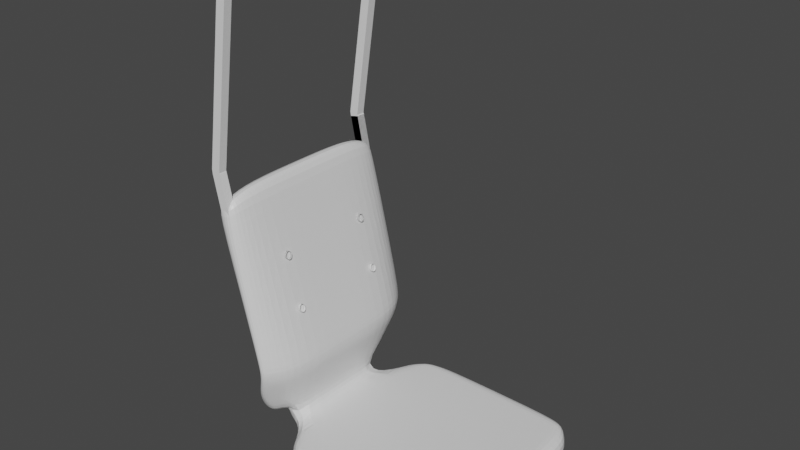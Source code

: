 # Source: Office_Chairs.blend  (saved by Blender 2.81.16; exported with 4.5.12 LTS)
import bpy
from mathutils import Matrix  # noqa: F401  (used for matrix-valued properties, if any)

bpy.ops.wm.read_factory_settings(use_empty=True)
scene = bpy.context.scene
scene.name = 'Scene'

# ---- collections
col_collection = bpy.data.collections.new('Collection'); scene.collection.children.link(col_collection)

# ---- materials (node trees are filled in below, after node groups)
mat_material_001 = bpy.data.materials.new('Material.001')
mat_material_001.alpha_threshold = 0.0
mat_material_001.use_transparent_shadow = False
mat_material_001.line_color = (0.0, 0.0, 0.0, 1.0)

# ---- material node trees
mat_material_001.use_nodes = True; mat_material_001.node_tree.nodes.clear()
_N = mat_material_001.node_tree.nodes; _L = mat_material_001.node_tree.links
n0 = _N.new('ShaderNodeOutputMaterial'); n0.name = 'Material Output'; n0.location = (300, 300)
n1 = _N.new('ShaderNodeBsdfPrincipled'); n1.name = 'Principled BSDF'; n1.location = (10, 300)
n1.distribution = 'GGX'
n1.subsurface_method = 'BURLEY'
n1.inputs[2].default_value = 0.4
n1.inputs[3].default_value = 1.45
n1.inputs[27].default_value = (0.0, 0.0, 0.0, 1.0)
n1.inputs[28].default_value = 1.0
_L.new(n1.outputs[0], n0.inputs[0])
n0.is_active_output = True

# ---- world
world_world = bpy.data.worlds.new('World'); scene.world = world_world
world_world.use_nodes = True; world_world.node_tree.nodes.clear()
_N = world_world.node_tree.nodes; _L = world_world.node_tree.links
n0 = _N.new('ShaderNodeOutputWorld'); n0.name = 'World Output'; n0.location = (300, 300)
n1 = _N.new('ShaderNodeBackground'); n1.name = 'Background'; n1.location = (10, 300)
n1.inputs[0].default_value = (0.05088, 0.05088, 0.05088, 1.0)
_L.new(n1.outputs[0], n0.inputs[0])
n0.is_active_output = True
world_world.color = (0.05088, 0.05088, 0.05088)
world_world.use_sun_shadow = False
world_world.sun_shadow_jitter_overblur = 0.0

# ---- meshes
me_cube_001 = bpy.data.meshes.new('Cube.001')
me_cube_001.from_pydata([(-0.2607, 0.1909, 0.07124), (-0.2726, 0.1868, 0.08004), (-0.2193, -3.305e-08, 0.07125), (-0.287, -3.305e-08, 0.08004), (-0.3027, 0.1962, 0.4843), (-0.337, 0.1977, 0.476), (-0.297, -3.305e-08, 0.5164), (-0.3356, -3.305e-08, 0.5092), (-0.2608, 0.1587, 0.01697), (-0.2959, 0.1582, 0.025), (-0.2367, -3.305e-08, 0.0111), (-0.2956, -3.305e-08, 0.0221), (-0.3356, 0.1251, 0.5092), (-0.2193, 0.1222, 0.07125), (-0.297, 0.1251, 0.5164), (-0.287, 0.1222, 0.08004), (-0.2367, 0.116, 0.0111), (-0.2956, 0.1077, 0.0221), (-0.3005, 0.1775, 0.5045), (-0.2871, 0.1608, 0.08004), (-0.3146, 0.1393, 0.01939), (-0.3392, 0.1852, 0.4903), (-0.2424, 0.1683, 0.07107), (-0.2557, 0.1338, 0.009489), (-0.3305, 0.2043, 0.4577), (-0.2837, -3.305e-08, 0.4592), (-0.3526, -3.305e-08, 0.452), (-0.3052, 0.2077, 0.46), (-0.3526, 0.1251, 0.452), (-0.2837, 0.1251, 0.4592), (-0.2898, 0.1799, 0.4598), (-0.3457, 0.183, 0.452), (-0.2644, -3.305e-08, 0.1437), (-0.2392, 0.2072, 0.1432), (-0.1964, 0.1251, 0.1441), (-0.2166, 0.1793, 0.143), (-0.2506, 0.2002, 0.1437), (-0.1964, -3.305e-08, 0.1441), (-0.2644, 0.1251, 0.1437), (-0.2633, 0.1704, 0.1437), (-0.2671, -3.305e-08, 0.1201), (-0.2415, 0.2034, 0.1208), (-0.1986, 0.1243, 0.1215), (-0.2202, 0.1771, 0.1206), (-0.2546, 0.1976, 0.1201), (-0.1986, -3.305e-08, 0.1215), (-0.2671, 0.1243, 0.1201), (-0.2665, 0.1681, 0.1201), (-0.2511, 0.2014, 0.1603), (-0.1965, -3.305e-08, 0.166), (-0.2654, 0.1251, 0.1603), (-0.2638, 0.1716, 0.1603), (-0.2654, -3.305e-08, 0.1603), (-0.2376, 0.2086, 0.1651), (-0.1965, 0.1251, 0.166), (-0.215, 0.1808, 0.1649), (-0.2383, -3.305e-08, -0.05685), (-0.2863, -3.305e-08, -0.04041), (-0.2383, 0.11, -0.05685), (-0.2863, 0.11, -0.04041), (-0.2066, 0.1615, 0.001375), (-0.2066, -3.305e-08, 0.001375), (-0.2069, 0.1615, -0.05697), (-0.2069, -3.305e-08, -0.05697), (0.2286, 0.1615, -0.001521), (0.2286, -3.305e-08, -0.001521), (0.2283, 0.1615, -0.05986), (0.2283, -3.305e-08, -0.05986), (-0.157, 0.206, 0.001375), (-0.1573, 0.206, -0.05697), (0.1943, 0.2149, -0.001521), (0.194, 0.2149, -0.05986), (-0.1121, -3.305e-08, 0.0007455), (-0.1121, 0.1615, 0.0007455), (-0.1124, -3.305e-08, -0.05759), (-0.1124, 0.1615, -0.05759), (-0.07133, 0.2291, 0.0007455), (-0.07162, 0.2291, -0.05759), (0.1462, -3.305e-08, -0.0009725), (0.1459, -3.305e-08, -0.05931), (0.1459, 0.1615, -0.05931), (0.1135, 0.2291, -0.05931), (0.1462, 0.1615, -0.0009725), (0.1138, 0.2291, -0.0009726), (0.2133, 0.1924, -0.05986), (0.2136, 0.1924, -0.001521), (-0.1821, 0.1924, -0.05697), (-0.1818, 0.1924, 0.001375), (-0.1005, 0.1924, 0.0007456), (-0.1008, 0.1924, -0.05759), (0.1395, 0.1924, -0.05931), (0.1398, 0.1924, -0.0009726), (-0.1635, 0.1615, 0.001088), (-0.1191, 0.2248, 0.001088), (-0.1635, -3.305e-08, 0.001088), (-0.1638, -3.305e-08, -0.05725), (-0.1638, 0.1615, -0.05725), (-0.1194, 0.2248, -0.05725), (-0.1462, 0.1924, 0.001088), (-0.1465, 0.1924, -0.05725), (0.1832, -3.305e-08, -0.001219), (0.1829, -3.305e-08, -0.05956), (0.1829, 0.1615, -0.05956), (0.1638, 0.2244, -0.05956), (0.1832, 0.1615, -0.001219), (0.1641, 0.2244, -0.001219), (0.1748, 0.1924, -0.05956), (0.1751, 0.1924, -0.001219), (-0.2561, 0.09527, 0.3645), (-0.2537, 0.09955, 0.356), (-0.2537, 0.1081, 0.356), (-0.2561, 0.1124, 0.3645), (-0.2586, 0.1081, 0.373), (-0.2586, 0.09955, 0.373), (-0.2561, 0.09527, 0.3645), (-0.2537, 0.09955, 0.356), (-0.2537, 0.1081, 0.356), (-0.2561, 0.1124, 0.3645), (-0.2586, 0.1081, 0.373), (-0.2586, 0.09955, 0.373), (-0.2561, 0.09527, 0.3645), (-0.2537, 0.09955, 0.356), (-0.2537, 0.1081, 0.356), (-0.2561, 0.1124, 0.3645), (-0.2586, 0.1081, 0.373), (-0.2586, 0.09955, 0.373), (-0.2561, 0.09527, 0.3645), (-0.2537, 0.09955, 0.356), (-0.2537, 0.1081, 0.356), (-0.2561, 0.1124, 0.3645), (-0.2586, 0.1081, 0.373), (-0.2586, 0.09955, 0.373), (-0.2514, 0.09539, 0.3654), (-0.2489, 0.09967, 0.3569), (-0.2489, 0.1082, 0.3569), (-0.2514, 0.1125, 0.3654), (-0.2538, 0.1082, 0.3739), (-0.2538, 0.09967, 0.3739), (-0.2561, 0.09527, 0.3645), (-0.2537, 0.09955, 0.356), (-0.2537, 0.1081, 0.356), (-0.2561, 0.1124, 0.3645), (-0.2586, 0.1081, 0.373), (-0.2586, 0.09955, 0.373), (-0.2561, 0.09527, 0.3645), (-0.2537, 0.09955, 0.356), (-0.2537, 0.1081, 0.356), (-0.2561, 0.1124, 0.3645), (-0.2586, 0.1081, 0.373), (-0.2586, 0.09955, 0.373), (-0.2561, 0.09527, 0.3645), (-0.2537, 0.09955, 0.356), (-0.2537, 0.1081, 0.356), (-0.2561, 0.1124, 0.3645), (-0.2586, 0.1081, 0.373), (-0.2586, 0.09955, 0.373), (-0.2561, 0.09527, 0.3645), (-0.2537, 0.09955, 0.356), (-0.2537, 0.1081, 0.356), (-0.2561, 0.1124, 0.3645), (-0.2586, 0.1081, 0.373), (-0.2586, 0.09955, 0.373), (-0.2514, 0.09539, 0.3654), (-0.2489, 0.09967, 0.3569), (-0.2489, 0.1082, 0.3569), (-0.2514, 0.1125, 0.3654), (-0.2538, 0.1082, 0.3739), (-0.2538, 0.09967, 0.3739), (-0.2252, 0.09558, 0.259), (-0.2228, 0.0998, 0.2505), (-0.2229, 0.1084, 0.2504), (-0.2254, 0.1127, 0.2588), (-0.2278, 0.1085, 0.2673), (-0.2277, 0.09992, 0.2674), (-0.2252, 0.09558, 0.259), (-0.2228, 0.0998, 0.2505), (-0.2229, 0.1084, 0.2504), (-0.2254, 0.1127, 0.2588), (-0.2278, 0.1085, 0.2673), (-0.2277, 0.09992, 0.2674), (-0.2252, 0.09558, 0.259), (-0.2228, 0.0998, 0.2505), (-0.2229, 0.1084, 0.2504), (-0.2254, 0.1127, 0.2588), (-0.2278, 0.1085, 0.2673), (-0.2277, 0.09992, 0.2674), (-0.2252, 0.09558, 0.259), (-0.2228, 0.0998, 0.2505), (-0.2229, 0.1084, 0.2504), (-0.2254, 0.1127, 0.2588), (-0.2278, 0.1085, 0.2673), (-0.2277, 0.09992, 0.2674), (-0.2204, 0.09578, 0.2599), (-0.218, 0.1, 0.2514), (-0.2182, 0.1086, 0.2513), (-0.2207, 0.1129, 0.2597), (-0.223, 0.1087, 0.2682), (-0.2229, 0.1001, 0.2683)], [], [(29, 14, 6, 25), (26, 25, 6, 7), (21, 18, 4, 5), (46, 15, 3, 40), (2, 3, 11, 10), (44, 41, 0, 1), (17, 16, 58, 59), (1, 0, 8, 9), (19, 1, 9, 20), (13, 2, 10, 16), (22, 13, 16, 23), (3, 15, 17, 11), (20, 23, 16, 17), (47, 19, 15, 46), (7, 6, 14, 12), (30, 18, 14, 29), (27, 4, 18, 30), (44, 1, 19, 47), (9, 8, 23, 20), (0, 22, 23, 8), (15, 19, 20, 17), (12, 14, 18, 21), (5, 24, 31, 21), (53, 27, 30, 55), (55, 30, 29, 54), (21, 31, 28, 12), (5, 4, 27, 24), (12, 28, 26, 7), (52, 49, 25, 26), (54, 29, 25, 49), (42, 34, 37, 45), (40, 45, 37, 32), (43, 35, 34, 42), (41, 33, 35, 43), (48, 36, 39, 51), (51, 39, 38, 50), (48, 53, 33, 36), (50, 38, 32, 52), (0, 41, 43, 22), (22, 43, 42, 13), (3, 2, 45, 40), (13, 42, 45, 2), (36, 44, 47, 39), (39, 47, 46, 38), (36, 33, 41, 44), (38, 46, 40, 32), (28, 50, 52, 26), (24, 27, 53, 48), (31, 51, 50, 28), (24, 48, 51, 31), (34, 54, 49, 37), (32, 37, 49, 52), (35, 55, 54, 34), (33, 53, 55, 35), (59, 58, 56, 57), (10, 11, 57, 56), (58, 16, 60, 62), (11, 17, 59, 57), (104, 100, 65, 64), (10, 56, 63, 61), (16, 10, 61, 60), (56, 58, 62, 63), (64, 65, 67, 66), (100, 101, 67, 65), (101, 102, 66, 67), (85, 84, 71, 70), (103, 105, 70, 71), (99, 86, 69, 97), (86, 87, 68, 69), (107, 85, 70, 105), (98, 88, 76, 93), (90, 89, 77, 81), (97, 93, 76, 77), (95, 96, 75, 74), (94, 95, 74, 72), (92, 94, 72, 73), (106, 90, 81, 103), (88, 91, 83, 76), (77, 76, 83, 81), (74, 75, 80, 79), (72, 74, 79, 78), (73, 72, 78, 82), (73, 82, 91, 88), (102, 80, 90, 106), (80, 75, 89, 90), (92, 73, 88, 98), (104, 64, 85, 107), (62, 60, 87, 86), (96, 62, 86, 99), (64, 66, 84, 85), (75, 96, 99, 89), (60, 92, 98, 87), (60, 61, 94, 92), (61, 63, 95, 94), (63, 62, 96, 95), (69, 68, 93, 97), (87, 98, 93, 68), (89, 99, 97, 77), (82, 104, 107, 91), (66, 102, 106, 84), (84, 106, 103, 71), (91, 107, 105, 83), (81, 83, 105, 103), (79, 80, 102, 101), (78, 79, 101, 100), (82, 78, 100, 104), (113, 112, 118, 119), (111, 110, 116, 117), (109, 108, 114, 115), (108, 113, 119, 114), (112, 111, 117, 118), (110, 109, 115, 116), (114, 119, 125, 120), (118, 117, 123, 124), (116, 115, 121, 122), (119, 118, 124, 125), (117, 116, 122, 123), (115, 114, 120, 121), (125, 124, 130, 131), (123, 122, 128, 129), (121, 120, 126, 127), (120, 125, 131, 126), (124, 123, 129, 130), (122, 121, 127, 128), (126, 131, 137, 132), (130, 129, 135, 136), (128, 127, 133, 134), (131, 130, 136, 137), (129, 128, 134, 135), (127, 126, 132, 133), (143, 142, 148, 149), (141, 140, 146, 147), (139, 138, 144, 145), (138, 143, 149, 144), (142, 141, 147, 148), (140, 139, 145, 146), (144, 149, 155, 150), (148, 147, 153, 154), (146, 145, 151, 152), (149, 148, 154, 155), (147, 146, 152, 153), (145, 144, 150, 151), (155, 154, 160, 161), (153, 152, 158, 159), (151, 150, 156, 157), (150, 155, 161, 156), (154, 153, 159, 160), (152, 151, 157, 158), (156, 161, 167, 162), (160, 159, 165, 166), (158, 157, 163, 164), (161, 160, 166, 167), (159, 158, 164, 165), (157, 156, 162, 163), (173, 172, 178, 179), (171, 170, 176, 177), (169, 168, 174, 175), (168, 173, 179, 174), (172, 171, 177, 178), (170, 169, 175, 176), (174, 179, 185, 180), (178, 177, 183, 184), (176, 175, 181, 182), (179, 178, 184, 185), (177, 176, 182, 183), (175, 174, 180, 181), (185, 184, 190, 191), (183, 182, 188, 189), (181, 180, 186, 187), (180, 185, 191, 186), (184, 183, 189, 190), (182, 181, 187, 188), (186, 191, 197, 192), (190, 189, 195, 196), (188, 187, 193, 194), (191, 190, 196, 197), (189, 188, 194, 195), (187, 186, 192, 193)])
_uv = me_cube_001.uv_layers.new(name='UVMap')
_uv.uv.foreach_set('vector', [0.8361, 0.6364, 0.875, 0.6364, 0.875, 0.75, 0.8361, 0.75, 0.375, 0.9611, 0.625, 0.9611, 0.625, 1.0, 0.375, 1.0, 0.375, 0.2015, 0.625, 0.2015, 0.625, 0.25, 0.375, 0.25, 0.3526, 0.6364, 0.375, 0.6364, 0.375, 0.75, 0.3526, 0.75, 0.625, 0.75, 0.375, 0.75, 0.375, 0.75, 0.625, 0.75, 0.375, 0.4776, 0.625, 0.4776, 0.625, 0.5, 0.375, 0.5, 0.375, 0.6364, 0.625, 0.6364, 0.625, 0.6364, 0.375, 0.6364, 0.375, 0.5, 0.625, 0.5, 0.625, 0.5, 0.375, 0.5, 0.375, 0.5485, 0.375, 0.5, 0.375, 0.5, 0.375, 0.5485, 0.625, 0.6364, 0.625, 0.75, 0.625, 0.75, 0.625, 0.6364, 0.625, 0.5485, 0.625, 0.6364, 0.625, 0.6364, 0.625, 0.5485, 0.375, 0.75, 0.375, 0.6364, 0.375, 0.6364, 0.375, 0.75, 0.375, 0.5485, 0.625, 0.5485, 0.625, 0.6364, 0.375, 0.6364, 0.3526, 0.5485, 0.375, 0.5485, 0.375, 0.6364, 0.3526, 0.6364, 0.375, 0.0, 0.625, 0.0, 0.625, 0.1136, 0.375, 0.1136, 0.8361, 0.5485, 0.875, 0.5485, 0.875, 0.6364, 0.8361, 0.6364, 0.8361, 0.5, 0.875, 0.5, 0.875, 0.5485, 0.8361, 0.5485, 0.3526, 0.5, 0.375, 0.5, 0.375, 0.5485, 0.3526, 0.5485, 0.375, 0.5, 0.625, 0.5, 0.625, 0.5485, 0.375, 0.5485, 0.625, 0.5, 0.625, 0.5485, 0.625, 0.5485, 0.625, 0.5, 0.375, 0.6364, 0.375, 0.5485, 0.375, 0.5485, 0.375, 0.6364, 0.375, 0.1136, 0.625, 0.1136, 0.625, 0.2015, 0.375, 0.2015, 0.125, 0.5, 0.1639, 0.5, 0.1639, 0.5485, 0.125, 0.5485, 0.6766, 0.5, 0.8361, 0.5, 0.8361, 0.5485, 0.6766, 0.5485, 0.6766, 0.5485, 0.8361, 0.5485, 0.8361, 0.6364, 0.6766, 0.6364, 0.125, 0.5485, 0.1639, 0.5485, 0.1639, 0.6364, 0.125, 0.6364, 0.375, 0.25, 0.625, 0.25, 0.625, 0.2889, 0.375, 0.2889, 0.125, 0.6364, 0.1639, 0.6364, 0.1639, 0.75, 0.125, 0.75, 0.375, 0.8016, 0.625, 0.8016, 0.625, 0.9611, 0.375, 0.9611, 0.6766, 0.6364, 0.8361, 0.6364, 0.8361, 0.75, 0.6766, 0.75, 0.6474, 0.6364, 0.657, 0.6364, 0.657, 0.75, 0.6474, 0.75, 0.375, 0.7724, 0.625, 0.7724, 0.625, 0.782, 0.375, 0.782, 0.6474, 0.5485, 0.657, 0.5485, 0.657, 0.6364, 0.6474, 0.6364, 0.6474, 0.5, 0.657, 0.5, 0.657, 0.5485, 0.6474, 0.5485, 0.3234, 0.5, 0.343, 0.5, 0.343, 0.5485, 0.3234, 0.5485, 0.3234, 0.5485, 0.343, 0.5485, 0.343, 0.6364, 0.3234, 0.6364, 0.375, 0.4484, 0.625, 0.4484, 0.625, 0.468, 0.375, 0.468, 0.3234, 0.6364, 0.343, 0.6364, 0.343, 0.75, 0.3234, 0.75, 0.625, 0.5, 0.6474, 0.5, 0.6474, 0.5485, 0.625, 0.5485, 0.625, 0.5485, 0.6474, 0.5485, 0.6474, 0.6364, 0.625, 0.6364, 0.375, 0.75, 0.625, 0.75, 0.625, 0.7724, 0.375, 0.7724, 0.625, 0.6364, 0.6474, 0.6364, 0.6474, 0.75, 0.625, 0.75, 0.343, 0.5, 0.3526, 0.5, 0.3526, 0.5485, 0.343, 0.5485, 0.343, 0.5485, 0.3526, 0.5485, 0.3526, 0.6364, 0.343, 0.6364, 0.375, 0.468, 0.625, 0.468, 0.625, 0.4776, 0.375, 0.4776, 0.343, 0.6364, 0.3526, 0.6364, 0.3526, 0.75, 0.343, 0.75, 0.1639, 0.6364, 0.3234, 0.6364, 0.3234, 0.75, 0.1639, 0.75, 0.375, 0.2889, 0.625, 0.2889, 0.625, 0.4484, 0.375, 0.4484, 0.1639, 0.5485, 0.3234, 0.5485, 0.3234, 0.6364, 0.1639, 0.6364, 0.1639, 0.5, 0.3234, 0.5, 0.3234, 0.5485, 0.1639, 0.5485, 0.657, 0.6364, 0.6766, 0.6364, 0.6766, 0.75, 0.657, 0.75, 0.375, 0.782, 0.625, 0.782, 0.625, 0.8016, 0.375, 0.8016, 0.657, 0.5485, 0.6766, 0.5485, 0.6766, 0.6364, 0.657, 0.6364, 0.657, 0.5, 0.6766, 0.5, 0.6766, 0.5485, 0.657, 0.5485, 0.375, 0.6364, 0.625, 0.6364, 0.625, 0.75, 0.375, 0.75, 0.625, 0.75, 0.375, 0.75, 0.375, 0.75, 0.625, 0.75, 0.625, 0.6364, 0.625, 0.6364, 0.625, 0.6364, 0.625, 0.6364, 0.375, 0.75, 0.375, 0.6364, 0.375, 0.6364, 0.375, 0.75, 0.625, 0.6364, 0.625, 0.75, 0.625, 0.75, 0.625, 0.6364, 0.625, 0.75, 0.625, 0.75, 0.625, 0.75, 0.625, 0.75, 0.625, 0.6364, 0.625, 0.75, 0.625, 0.75, 0.625, 0.6364, 0.625, 0.75, 0.625, 0.6364, 0.625, 0.6364, 0.625, 0.75, 0.625, 0.6364, 0.625, 0.75, 0.625, 0.75, 0.625, 0.6364, 0.625, 0.75, 0.625, 0.75, 0.625, 0.75, 0.625, 0.75, 0.625, 0.75, 0.625, 0.6364, 0.625, 0.6364, 0.625, 0.75, 0.625, 0.6364, 0.625, 0.6364, 0.625, 0.6364, 0.625, 0.6364, 0.625, 0.6364, 0.625, 0.6364, 0.625, 0.6364, 0.625, 0.6364, 0.625, 0.6364, 0.625, 0.6364, 0.625, 0.6364, 0.625, 0.6364, 0.625, 0.6364, 0.625, 0.6364, 0.625, 0.6364, 0.625, 0.6364, 0.625, 0.6364, 0.625, 0.6364, 0.625, 0.6364, 0.625, 0.6364, 0.625, 0.6364, 0.625, 0.6364, 0.625, 0.6364, 0.625, 0.6364, 0.625, 0.6364, 0.625, 0.6364, 0.625, 0.6364, 0.625, 0.6364, 0.625, 0.6364, 0.625, 0.6364, 0.625, 0.6364, 0.625, 0.6364, 0.625, 0.75, 0.625, 0.6364, 0.625, 0.6364, 0.625, 0.75, 0.625, 0.75, 0.625, 0.75, 0.625, 0.75, 0.625, 0.75, 0.625, 0.6364, 0.625, 0.75, 0.625, 0.75, 0.625, 0.6364, 0.625, 0.6364, 0.625, 0.6364, 0.625, 0.6364, 0.625, 0.6364, 0.625, 0.6364, 0.625, 0.6364, 0.625, 0.6364, 0.625, 0.6364, 0.625, 0.6364, 0.625, 0.6364, 0.625, 0.6364, 0.625, 0.6364, 0.625, 0.75, 0.625, 0.6364, 0.625, 0.6364, 0.625, 0.75, 0.625, 0.75, 0.625, 0.75, 0.625, 0.75, 0.625, 0.75, 0.625, 0.6364, 0.625, 0.75, 0.625, 0.75, 0.625, 0.6364, 0.625, 0.6364, 0.625, 0.6364, 0.625, 0.6364, 0.625, 0.6364, 0.625, 0.6364, 0.625, 0.6364, 0.625, 0.6364, 0.625, 0.6364, 0.625, 0.6364, 0.625, 0.6364, 0.625, 0.6364, 0.625, 0.6364, 0.625, 0.6364, 0.625, 0.6364, 0.625, 0.6364, 0.625, 0.6364, 0.625, 0.6364, 0.625, 0.6364, 0.625, 0.6364, 0.625, 0.6364, 0.625, 0.6364, 0.625, 0.6364, 0.625, 0.6364, 0.625, 0.6364, 0.625, 0.6364, 0.625, 0.6364, 0.625, 0.6364, 0.625, 0.6364, 0.625, 0.6364, 0.625, 0.6364, 0.625, 0.6364, 0.625, 0.6364, 0.625, 0.6364, 0.625, 0.6364, 0.625, 0.6364, 0.625, 0.6364, 0.625, 0.6364, 0.625, 0.6364, 0.625, 0.6364, 0.625, 0.6364, 0.625, 0.6364, 0.625, 0.75, 0.625, 0.75, 0.625, 0.6364, 0.625, 0.75, 0.625, 0.75, 0.625, 0.75, 0.625, 0.75, 0.625, 0.75, 0.625, 0.6364, 0.625, 0.6364, 0.625, 0.75, 0.625, 0.6364, 0.625, 0.6364, 0.625, 0.6364, 0.625, 0.6364, 0.625, 0.6364, 0.625, 0.6364, 0.625, 0.6364, 0.625, 0.6364, 0.625, 0.6364, 0.625, 0.6364, 0.625, 0.6364, 0.625, 0.6364, 0.625, 0.6364, 0.625, 0.6364, 0.625, 0.6364, 0.625, 0.6364, 0.625, 0.6364, 0.625, 0.6364, 0.625, 0.6364, 0.625, 0.6364, 0.625, 0.6364, 0.625, 0.6364, 0.625, 0.6364, 0.625, 0.6364, 0.625, 0.6364, 0.625, 0.6364, 0.625, 0.6364, 0.625, 0.6364, 0.625, 0.6364, 0.625, 0.6364, 0.625, 0.6364, 0.625, 0.6364, 0.625, 0.75, 0.625, 0.6364, 0.625, 0.6364, 0.625, 0.75, 0.625, 0.75, 0.625, 0.75, 0.625, 0.75, 0.625, 0.75, 0.625, 0.6364, 0.625, 0.75, 0.625, 0.75, 0.625, 0.6364, 0.0, 0.0, 0.0, 0.0, 0.0, 0.0, 0.0, 0.0, 0.0, 0.0, 0.0, 0.0, 0.0, 0.0, 0.0, 0.0, 0.0, 0.0, 0.0, 0.0, 0.0, 0.0, 0.0, 0.0, 0.0, 0.0, 0.0, 0.0, 0.0, 0.0, 0.0, 0.0, 0.0, 0.0, 0.0, 0.0, 0.0, 0.0, 0.0, 0.0, 0.0, 0.0, 0.0, 0.0, 0.0, 0.0, 0.0, 0.0, 0.0, 0.0, 0.0, 0.0, 0.0, 0.0, 0.0, 0.0, 0.0, 0.0, 0.0, 0.0, 0.0, 0.0, 0.0, 0.0, 0.0, 0.0, 0.0, 0.0, 0.0, 0.0, 0.0, 0.0, 0.0, 0.0, 0.0, 0.0, 0.0, 0.0, 0.0, 0.0, 0.0, 0.0, 0.0, 0.0, 0.0, 0.0, 0.0, 0.0, 0.0, 0.0, 0.0, 0.0, 0.0, 0.0, 0.0, 0.0, 0.0, 0.0, 0.0, 0.0, 0.0, 0.0, 0.0, 0.0, 0.0, 0.0, 0.0, 0.0, 0.0, 0.0, 0.0, 0.0, 0.0, 0.0, 0.0, 0.0, 0.0, 0.0, 0.0, 0.0, 0.0, 0.0, 0.0, 0.0, 0.0, 0.0, 0.0, 0.0, 0.0, 0.0, 0.0, 0.0, 0.0, 0.0, 0.0, 0.0, 0.0, 0.0, 0.0, 0.0, 0.0, 0.0, 0.0, 0.0, 0.0, 0.0, 0.0, 0.0, 0.0, 0.0, 0.0, 0.0, 0.0, 0.0, 0.0, 0.0, 0.0, 0.0, 0.0, 0.0, 0.0, 0.0, 0.0, 0.0, 0.0, 0.0, 0.0, 0.0, 0.0, 0.0, 0.0, 0.0, 0.0, 0.0, 0.0, 0.0, 0.0, 0.0, 0.0, 0.0, 0.0, 0.0, 0.0, 0.0, 0.0, 0.0, 0.0, 0.0, 0.0, 0.0, 0.0, 0.0, 0.0, 0.0, 0.0, 0.0, 0.0, 0.0, 0.0, 0.0, 0.0, 0.0, 0.0, 0.0, 0.0, 0.0, 0.0, 0.0, 0.0, 0.0, 0.0, 0.0, 0.0, 0.0, 0.0, 0.0, 0.0, 0.0, 0.0, 0.0, 0.0, 0.0, 0.0, 0.0, 0.0, 0.0, 0.0, 0.0, 0.0, 0.0, 0.0, 0.0, 0.0, 0.0, 0.0, 0.0, 0.0, 0.0, 0.0, 0.0, 0.0, 0.0, 0.0, 0.0, 0.0, 0.0, 0.0, 0.0, 0.0, 0.0, 0.0, 0.0, 0.0, 0.0, 0.0, 0.0, 0.0, 0.0, 0.0, 0.0, 0.0, 0.0, 0.0, 0.0, 0.0, 0.0, 0.0, 0.0, 0.0, 0.0, 0.0, 0.0, 0.0, 0.0, 0.0, 0.0, 0.0, 0.0, 0.0, 0.0, 0.0, 0.0, 0.0, 0.0, 0.0, 0.0, 0.0, 0.0, 0.0, 0.0, 0.0, 0.0, 0.0, 0.0, 0.0, 0.0, 0.0, 0.0, 0.0, 0.0, 0.0, 0.0, 0.0, 0.0, 0.0, 0.0, 0.0, 0.0, 0.0, 0.0, 0.0, 0.0, 0.0, 0.0, 0.0, 0.0, 0.0, 0.0, 0.0, 0.0, 0.0, 0.0, 0.0, 0.0, 0.0, 0.0, 0.0, 0.0, 0.0, 0.0, 0.0, 0.0, 0.0, 0.0, 0.0, 0.0, 0.0, 0.0, 0.0, 0.0, 0.0, 0.0, 0.0, 0.0, 0.0, 0.0, 0.0, 0.0, 0.0, 0.0, 0.0, 0.0, 0.0, 0.0, 0.0, 0.0, 0.0, 0.0, 0.0, 0.0, 0.0, 0.0, 0.0, 0.0, 0.0, 0.0, 0.0, 0.0, 0.0, 0.0, 0.0, 0.0, 0.0, 0.0, 0.0, 0.0, 0.0, 0.0, 0.0, 0.0, 0.0, 0.0, 0.0, 0.0, 0.0, 0.0, 0.0, 0.0, 0.0, 0.0, 0.0, 0.0, 0.0, 0.0, 0.0, 0.0, 0.0, 0.0, 0.0, 0.0, 0.0, 0.0, 0.0, 0.0, 0.0, 0.0, 0.0, 0.0, 0.0, 0.0, 0.0, 0.0, 0.0, 0.0, 0.0, 0.0, 0.0, 0.0, 0.0, 0.0, 0.0, 0.0, 0.0, 0.0, 0.0, 0.0, 0.0, 0.0, 0.0, 0.0, 0.0, 0.0, 0.0, 0.0, 0.0, 0.0, 0.0, 0.0, 0.0, 0.0, 0.0, 0.0, 0.0, 0.0, 0.0, 0.0, 0.0, 0.0, 0.0, 0.0, 0.0, 0.0, 0.0, 0.0, 0.0, 0.0, 0.0, 0.0, 0.0, 0.0, 0.0, 0.0, 0.0, 0.0, 0.0, 0.0, 0.0, 0.0, 0.0, 0.0, 0.0, 0.0, 0.0, 0.0, 0.0, 0.0, 0.0, 0.0, 0.0, 0.0, 0.0, 0.0, 0.0, 0.0, 0.0, 0.0, 0.0, 0.0, 0.0, 0.0, 0.0, 0.0, 0.0, 0.0, 0.0, 0.0, 0.0, 0.0, 0.0, 0.0, 0.0, 0.0, 0.0, 0.0, 0.0, 0.0, 0.0, 0.0, 0.0, 0.0, 0.0, 0.0, 0.0, 0.0, 0.0, 0.0, 0.0, 0.0, 0.0, 0.0, 0.0, 0.0, 0.0, 0.0, 0.0, 0.0, 0.0, 0.0, 0.0, 0.0, 0.0, 0.0, 0.0, 0.0, 0.0, 0.0, 0.0, 0.0, 0.0, 0.0, 0.0, 0.0, 0.0, 0.0, 0.0, 0.0, 0.0, 0.0, 0.0, 0.0, 0.0, 0.0, 0.0, 0.0, 0.0, 0.0, 0.0, 0.0, 0.0, 0.0, 0.0, 0.0, 0.0, 0.0, 0.0, 0.0, 0.0, 0.0, 0.0, 0.0, 0.0, 0.0, 0.0, 0.0, 0.0, 0.0])
me_cube_001.materials.append(mat_material_001)
me_cube_001.use_remesh_preserve_volume = False
me_cube_001.use_remesh_preserve_attributes = False
me_cube_001.use_mirror_vertex_groups = False
me_cube_001.update()
me_cube = bpy.data.meshes.new('Cube')
me_cube.from_pydata([(-0.01169, -0.009525, -0.02059), (-0.01943, -0.009525, 0.01672), (-0.01169, 0.009525, -0.02059), (-0.01943, 0.009525, 0.01672), (0.006963, -0.009525, -0.01672), (-0.0007808, -0.009525, 0.02059), (0.006963, 0.009525, -0.01672), (-0.0007808, 0.009525, 0.02059), (0.001284, -0.009525, -0.08308), (0.001284, 0.009525, -0.08308), (0.01994, -0.009525, -0.07921), (0.01994, 0.009525, -0.07921), (-0.01169, -0.009525, -0.02059), (-0.01943, -0.009525, 0.01672), (-0.01169, 0.009525, -0.02059), (-0.01943, 0.009525, 0.01672), (0.006963, -0.009525, -0.01672), (-0.0007808, -0.009525, 0.02059), (0.006963, 0.009525, -0.01672), (-0.0007808, 0.009525, 0.02059), (0.001284, -0.009525, -0.08308), (0.001284, 0.009525, -0.08308), (0.01994, -0.009525, -0.07921), (0.01994, 0.009525, -0.07921), (-0.0207, -0.009525, 0.02648), (-0.0207, 0.009525, 0.02648), (-0.002004, -0.009525, 0.0228), (-0.002004, 0.009525, 0.0228), (0.04024, -0.009525, 0.438), (0.04024, 0.009525, 0.438), (0.05894, -0.009525, 0.4343), (0.05894, 0.009525, 0.4343), (0.0559, 0.009525, 0.4189), (0.0559, -0.009525, 0.4189), (0.03721, -0.009525, 0.4226), (0.03721, 0.009525, 0.4226), (0.04024, -0.3864, 0.438), (0.05894, -0.3864, 0.4343), (0.0559, -0.3864, 0.4189), (0.03721, -0.3864, 0.4226), (0.04024, -0.3694, 0.438), (0.05894, -0.3694, 0.4343), (0.03721, -0.3694, 0.4226), (0.0559, -0.3694, 0.4189), (0.0559, -0.3864, 0.4189), (0.03721, -0.3864, 0.4226), (0.03721, -0.3694, 0.4226), (0.0559, -0.3694, 0.4189), (-0.001992, -0.3864, 0.02285), (-0.02068, -0.3864, 0.02653), (-0.02068, -0.3694, 0.02653), (-0.001992, -0.3694, 0.02285), (-0.001088, -0.3864, 0.02024), (-0.0197, -0.3864, 0.01616), (-0.0197, -0.3694, 0.01616), (-0.001088, -0.3694, 0.02024), (0.006987, -0.3864, -0.01662), (-0.01162, -0.3864, -0.0207), (-0.01162, -0.3694, -0.0207), (0.006987, -0.3694, -0.01662), (0.02052, -0.3864, -0.07838), (0.001912, -0.3864, -0.08246), (0.001912, -0.3694, -0.08246), (0.02052, -0.3694, -0.07838)], [], [(0, 2, 3, 1), (2, 6, 7, 3), (6, 4, 5, 7), (4, 0, 1, 5), (6, 11, 10, 4), (7, 5, 1, 3), (9, 8, 10, 11), (4, 10, 8, 0), (2, 9, 11, 6), (0, 8, 9, 2), (12, 13, 15, 14), (14, 15, 19, 18), (18, 19, 17, 16), (16, 17, 13, 12), (18, 16, 22, 23), (13, 17, 26, 24), (21, 23, 22, 20), (16, 12, 20, 22), (14, 18, 23, 21), (12, 14, 21, 20), (33, 32, 31, 30), (19, 15, 25, 27), (17, 19, 27, 26), (15, 13, 24, 25), (31, 29, 28, 30), (35, 34, 28, 29), (41, 40, 36, 37), (32, 35, 29, 31), (27, 25, 35, 32), (24, 26, 33, 34), (25, 24, 34, 35), (26, 27, 32, 33), (39, 38, 37, 36), (40, 42, 39, 36), (43, 38, 44, 47), (43, 41, 37, 38), (33, 30, 41, 43), (34, 33, 43, 42), (28, 34, 42, 40), (30, 28, 40, 41), (47, 44, 48, 51), (38, 39, 45, 44), (39, 42, 46, 45), (42, 43, 47, 46), (50, 51, 55, 54), (44, 45, 49, 48), (46, 47, 51, 50), (45, 46, 50, 49), (55, 52, 56, 59), (49, 50, 54, 53), (51, 48, 52, 55), (48, 49, 53, 52), (59, 56, 60, 63), (52, 53, 57, 56), (54, 55, 59, 58), (53, 54, 58, 57), (62, 63, 60, 61), (56, 57, 61, 60), (58, 59, 63, 62), (57, 58, 62, 61)])
_uv = me_cube.uv_layers.new(name='UVMap')
_uv.uv.foreach_set('vector', [0.375, 0.0, 0.375, 0.25, 0.625, 0.25, 0.625, 0.0, 0.375, 0.25, 0.375, 0.5, 0.625, 0.5, 0.625, 0.25, 0.375, 0.5, 0.375, 0.75, 0.625, 0.75, 0.625, 0.5, 0.375, 0.75, 0.375, 1.0, 0.625, 1.0, 0.625, 0.75, 0.375, 0.5, 0.375, 0.5, 0.375, 0.75, 0.375, 0.75, 0.625, 0.5, 0.625, 0.75, 0.875, 0.75, 0.875, 0.5, 0.125, 0.5, 0.125, 0.75, 0.375, 0.75, 0.375, 0.5, 0.375, 0.75, 0.375, 0.75, 0.375, 1.0, 0.375, 1.0, 0.375, 0.25, 0.375, 0.25, 0.375, 0.5, 0.375, 0.5, 0.375, 0.0, 0.375, 0.0, 0.375, 0.25, 0.375, 0.25, 0.375, 0.0, 0.625, 0.0, 0.625, 0.25, 0.375, 0.25, 0.375, 0.25, 0.625, 0.25, 0.625, 0.5, 0.375, 0.5, 0.375, 0.5, 0.625, 0.5, 0.625, 0.75, 0.375, 0.75, 0.375, 0.75, 0.625, 0.75, 0.625, 1.0, 0.375, 1.0, 0.375, 0.5, 0.375, 0.75, 0.375, 0.75, 0.375, 0.5, 0.625, 1.0, 0.625, 0.75, 0.625, 0.75, 0.625, 1.0, 0.125, 0.5, 0.375, 0.5, 0.375, 0.75, 0.125, 0.75, 0.375, 0.75, 0.375, 1.0, 0.375, 1.0, 0.375, 0.75, 0.375, 0.25, 0.375, 0.5, 0.375, 0.5, 0.375, 0.25, 0.375, 0.0, 0.375, 0.25, 0.375, 0.25, 0.375, 0.0, 0.625, 0.75, 0.625, 0.5, 0.625, 0.5, 0.625, 0.75, 0.625, 0.5, 0.625, 0.25, 0.625, 0.25, 0.625, 0.5, 0.625, 0.75, 0.625, 0.5, 0.625, 0.5, 0.625, 0.75, 0.625, 0.25, 0.625, 0.0, 0.625, 0.0, 0.625, 0.25, 0.625, 0.5, 0.875, 0.5, 0.875, 0.75, 0.625, 0.75, 0.625, 0.25, 0.625, 0.0, 0.625, 0.0, 0.625, 0.25, 0.625, 0.75, 0.875, 0.75, 0.875, 0.75, 0.625, 0.75, 0.625, 0.5, 0.625, 0.25, 0.625, 0.25, 0.625, 0.5, 0.625, 0.5, 0.625, 0.25, 0.625, 0.25, 0.625, 0.5, 0.625, 1.0, 0.625, 0.75, 0.625, 0.75, 0.625, 1.0, 0.625, 0.25, 0.625, 0.0, 0.625, 0.0, 0.625, 0.25, 0.625, 0.75, 0.625, 0.5, 0.625, 0.5, 0.625, 0.75, 0.625, 1.0, 0.625, 0.75, 0.625, 0.75, 0.625, 1.0, 0.625, 0.0, 0.625, 0.0, 0.625, 0.0, 0.625, 0.0, 0.625, 0.75, 0.625, 0.75, 0.625, 0.75, 0.625, 0.75, 0.625, 0.75, 0.625, 0.75, 0.625, 0.75, 0.625, 0.75, 0.625, 0.75, 0.625, 0.75, 0.625, 0.75, 0.625, 0.75, 0.625, 1.0, 0.625, 0.75, 0.625, 0.75, 0.625, 1.0, 0.625, 0.0, 0.625, 0.0, 0.625, 0.0, 0.625, 0.0, 0.625, 0.75, 0.875, 0.75, 0.875, 0.75, 0.625, 0.75, 0.625, 0.75, 0.625, 0.75, 0.625, 0.75, 0.625, 0.75, 0.625, 0.75, 0.625, 1.0, 0.625, 1.0, 0.625, 0.75, 0.625, 0.0, 0.625, 0.0, 0.625, 0.0, 0.625, 0.0, 0.625, 1.0, 0.625, 0.75, 0.625, 0.75, 0.625, 1.0, 0.625, 1.0, 0.625, 0.75, 0.625, 0.75, 0.625, 1.0, 0.625, 0.75, 0.625, 1.0, 0.625, 1.0, 0.625, 0.75, 0.625, 1.0, 0.625, 0.75, 0.625, 0.75, 0.625, 1.0, 0.625, 0.0, 0.625, 0.0, 0.625, 0.0, 0.625, 0.0, 0.625, 0.75, 0.625, 0.75, 0.625, 0.75, 0.625, 0.75, 0.625, 0.0, 0.625, 0.0, 0.625, 0.0, 0.625, 0.0, 0.625, 0.75, 0.625, 0.75, 0.625, 0.75, 0.625, 0.75, 0.625, 0.75, 0.625, 1.0, 0.625, 1.0, 0.625, 0.75, 0.625, 0.75, 0.625, 0.75, 0.625, 0.75, 0.625, 0.75, 0.625, 0.75, 0.625, 1.0, 0.625, 1.0, 0.625, 0.75, 0.625, 1.0, 0.625, 0.75, 0.625, 0.75, 0.625, 1.0, 0.625, 0.0, 0.625, 0.0, 0.625, 0.0, 0.625, 0.0, 0.625, 1.0, 0.625, 0.75, 0.625, 0.75, 0.625, 1.0, 0.625, 0.75, 0.625, 1.0, 0.625, 1.0, 0.625, 0.75, 0.625, 1.0, 0.625, 0.75, 0.625, 0.75, 0.625, 1.0, 0.625, 0.0, 0.625, 0.0, 0.625, 0.0, 0.625, 0.0])
me_cube.use_remesh_fix_poles = True
me_cube.use_remesh_preserve_attributes = False
me_cube.use_mirror_vertex_groups = False
me_cube.update()

# ---- objects
ob_chair_body = bpy.data.objects.new('Chair Body', me_cube_001)
ob_chair_top = bpy.data.objects.new('Chair Top', me_cube)

# ---- transforms, parenting, visibility, modifiers, constraints
ob_chair_body.location = (-0.003309, 0.004694, -0.0009095)
ob_chair_body.lock_rotations_4d = False
ob_chair_body.empty_display_type = 'ARROWS'
ob_chair_body.lineart.crease_threshold = 0.0
_m = ob_chair_body.modifiers.new('Mirror', 'MIRROR')
_m.use_axis = (False, True, False)
_m.use_clip = True
_m = ob_chair_body.modifiers.new('Subdivision', 'SUBSURF')
_m.uv_smooth = 'PRESERVE_CORNERS'
_m.levels = 2
_m.show_only_control_edges = False
ob_chair_top.location = (-0.3267, 0.1932, 0.5249)
ob_chair_top.lineart.crease_threshold = 0.0

# ---- collection membership
col_collection.objects.link(ob_chair_body)
col_collection.objects.link(ob_chair_top)

# ---- scene / render settings (as saved in the file)
scene.frame_start = 1; scene.frame_end = 250; scene.frame_set(0)
scene.render.engine = 'BLENDER_EEVEE_NEXT'
scene.cycles.use_denoising = False
scene.cycles.samples = 128
scene.cycles.sampling_pattern = 'TABULATED_SOBOL'
scene.cycles.use_adaptive_sampling = False
scene.cycles.use_light_tree = False
scene.view_settings.view_transform = 'Filmic'
bpy.context.view_layer.update()

# ---- added for rendering (the .blend has no active camera and no usable light): camera, sun
cam_auto = bpy.data.cameras.new('AutoCamera')
cam_auto.lens = 50.0
cam_auto.sensor_width = 36.0
cam_auto.clip_end = 1000.0
ob_auto_camera = bpy.data.objects.new('AutoCamera', cam_auto)
scene.collection.objects.link(ob_auto_camera)
ob_auto_camera.location = (1.10343, -1.39777, 1.38603)
ob_auto_camera.rotation_euler = (1.09748, -7.21219e-08, 0.694738)
scene.camera = ob_auto_camera
light_auto_sun = bpy.data.lights.new('AutoSun', 'SUN')
light_auto_sun.energy = 3.0
light_auto_sun.angle = 0.0523599
ob_auto_sun = bpy.data.objects.new('AutoSun', light_auto_sun)
scene.collection.objects.link(ob_auto_sun)
ob_auto_sun.rotation_euler = (0.872665, 0.174533, 0.523599)
bpy.context.view_layer.update()
